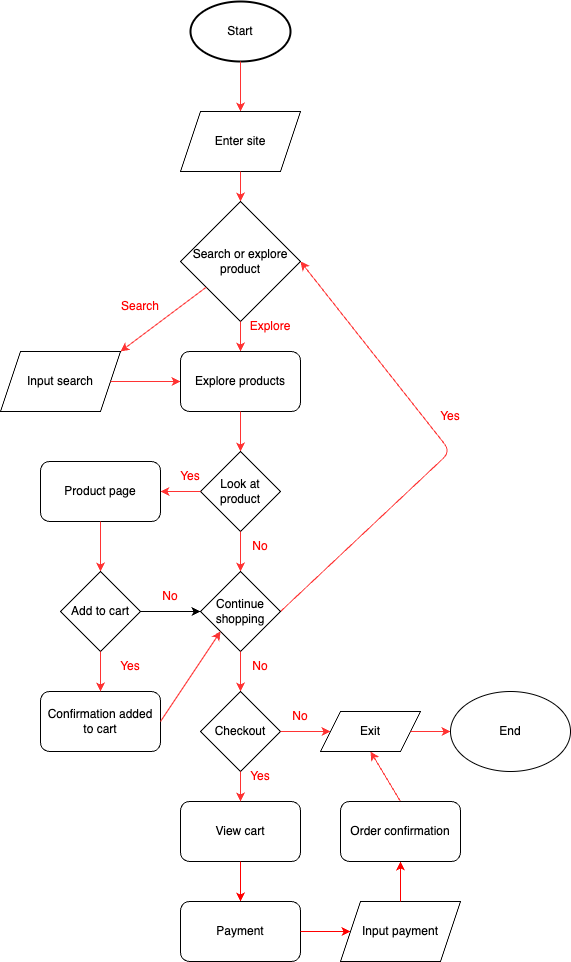

The diagram above was exported from draw.io. Its source (the exported page's mxGraphModel, read from the mxfile embedded in the PNG):
<mxGraphModel dx="1088" dy="873" grid="1" gridSize="10" guides="1" tooltips="1" connect="1" arrows="1" fold="1" page="1" pageScale="1" pageWidth="850" pageHeight="1100" math="0" shadow="0">
  <root>
    <mxCell id="0" />
    <mxCell id="1" parent="0" />
    <mxCell id="190" value="Start" style="strokeWidth=2;html=1;shape=mxgraph.flowchart.start_1;whiteSpace=wrap;" parent="1" vertex="1">
      <mxGeometry x="350" y="30" width="100" height="60" as="geometry" />
    </mxCell>
    <mxCell id="200" style="edgeStyle=none;rounded=1;html=1;exitX=0.5;exitY=0;exitDx=0;exitDy=0;entryX=0.5;entryY=1;entryDx=0;entryDy=0;entryPerimeter=0;startArrow=classic;startFill=1;endArrow=none;endFill=0;fillColor=#FF3333;strokeColor=#FF3333;" parent="1" source="199" target="190" edge="1">
      <mxGeometry relative="1" as="geometry" />
    </mxCell>
    <mxCell id="199" value="Enter site" style="shape=parallelogram;perimeter=parallelogramPerimeter;whiteSpace=wrap;html=1;fixedSize=1;" parent="1" vertex="1">
      <mxGeometry x="340" y="140" width="120" height="60" as="geometry" />
    </mxCell>
    <mxCell id="202" style="edgeStyle=none;rounded=1;html=1;exitX=0.5;exitY=0;exitDx=0;exitDy=0;entryX=0.5;entryY=1;entryDx=0;entryDy=0;startArrow=classic;startFill=1;endArrow=none;endFill=0;fillColor=#FF3333;strokeColor=#FF3333;" parent="1" source="201" target="199" edge="1">
      <mxGeometry relative="1" as="geometry" />
    </mxCell>
    <mxCell id="228" style="edgeStyle=none;rounded=1;html=1;exitX=1;exitY=0.5;exitDx=0;exitDy=0;entryX=1;entryY=0.5;entryDx=0;entryDy=0;startArrow=classic;startFill=1;endArrow=none;endFill=0;fillColor=#FF3333;strokeColor=#FF3333;" parent="1" source="201" target="220" edge="1">
      <mxGeometry relative="1" as="geometry">
        <Array as="points">
          <mxPoint x="610" y="480" />
        </Array>
      </mxGeometry>
    </mxCell>
    <mxCell id="201" value="Search or explore product" style="rhombus;whiteSpace=wrap;html=1;" parent="1" vertex="1">
      <mxGeometry x="340" y="230" width="120" height="120" as="geometry" />
    </mxCell>
    <mxCell id="204" style="edgeStyle=none;rounded=1;html=1;exitX=1;exitY=0;exitDx=0;exitDy=0;startArrow=classic;startFill=1;endArrow=none;endFill=0;fillColor=#FF3333;strokeColor=#FF3333;" parent="1" source="203" target="201" edge="1">
      <mxGeometry relative="1" as="geometry" />
    </mxCell>
    <mxCell id="203" value="Input search" style="shape=parallelogram;perimeter=parallelogramPerimeter;whiteSpace=wrap;html=1;fixedSize=1;" parent="1" vertex="1">
      <mxGeometry x="160" y="380" width="120" height="60" as="geometry" />
    </mxCell>
    <mxCell id="206" style="edgeStyle=none;rounded=1;html=1;exitX=0;exitY=0.5;exitDx=0;exitDy=0;entryX=1;entryY=0.5;entryDx=0;entryDy=0;startArrow=classic;startFill=1;endArrow=none;endFill=0;fillColor=#FF3333;strokeColor=#FF3333;" parent="1" source="205" target="203" edge="1">
      <mxGeometry relative="1" as="geometry" />
    </mxCell>
    <mxCell id="207" style="edgeStyle=none;rounded=1;html=1;exitX=0.5;exitY=0;exitDx=0;exitDy=0;entryX=0.5;entryY=1;entryDx=0;entryDy=0;startArrow=classic;startFill=1;endArrow=none;endFill=0;fillColor=#FF3333;strokeColor=#FF3333;" parent="1" source="205" target="201" edge="1">
      <mxGeometry relative="1" as="geometry" />
    </mxCell>
    <mxCell id="205" value="Explore products" style="rounded=1;whiteSpace=wrap;html=1;" parent="1" vertex="1">
      <mxGeometry x="340" y="380" width="120" height="60" as="geometry" />
    </mxCell>
    <mxCell id="208" value="&lt;font color=&quot;#ff0000&quot;&gt;Search&lt;/font&gt;" style="text;html=1;strokeColor=none;fillColor=none;align=center;verticalAlign=middle;whiteSpace=wrap;rounded=0;" parent="1" vertex="1">
      <mxGeometry x="270" y="320" width="60" height="30" as="geometry" />
    </mxCell>
    <mxCell id="209" value="&lt;font color=&quot;#ff0000&quot;&gt;Explore&lt;/font&gt;" style="text;html=1;strokeColor=none;fillColor=none;align=center;verticalAlign=middle;whiteSpace=wrap;rounded=0;" parent="1" vertex="1">
      <mxGeometry x="400" y="340" width="60" height="30" as="geometry" />
    </mxCell>
    <mxCell id="211" style="edgeStyle=none;rounded=1;html=1;exitX=0.5;exitY=0;exitDx=0;exitDy=0;entryX=0.5;entryY=1;entryDx=0;entryDy=0;startArrow=classic;startFill=1;endArrow=none;endFill=0;fillColor=#FF3333;strokeColor=#FF3333;" parent="1" source="210" target="205" edge="1">
      <mxGeometry relative="1" as="geometry" />
    </mxCell>
    <mxCell id="210" value="Look at product" style="rhombus;whiteSpace=wrap;html=1;" parent="1" vertex="1">
      <mxGeometry x="360" y="480" width="80" height="80" as="geometry" />
    </mxCell>
    <mxCell id="213" style="edgeStyle=none;rounded=1;html=1;exitX=1;exitY=0.5;exitDx=0;exitDy=0;entryX=0;entryY=0.5;entryDx=0;entryDy=0;startArrow=classic;startFill=1;endArrow=none;endFill=0;fillColor=#FF3333;strokeColor=#FF3333;" parent="1" source="212" target="210" edge="1">
      <mxGeometry relative="1" as="geometry" />
    </mxCell>
    <mxCell id="212" value="Product page" style="rounded=1;whiteSpace=wrap;html=1;" parent="1" vertex="1">
      <mxGeometry x="200" y="490" width="120" height="60" as="geometry" />
    </mxCell>
    <mxCell id="215" style="edgeStyle=none;rounded=1;html=1;exitX=0.5;exitY=0;exitDx=0;exitDy=0;entryX=0.5;entryY=1;entryDx=0;entryDy=0;startArrow=classic;startFill=1;endArrow=none;endFill=0;fillColor=#FF3333;strokeColor=#FF3333;" parent="1" source="214" target="212" edge="1">
      <mxGeometry relative="1" as="geometry" />
    </mxCell>
    <mxCell id="214" value="Add to cart" style="rhombus;whiteSpace=wrap;html=1;" parent="1" vertex="1">
      <mxGeometry x="220" y="600" width="80" height="80" as="geometry" />
    </mxCell>
    <mxCell id="216" value="&lt;font color=&quot;#ff0000&quot;&gt;Yes&lt;/font&gt;" style="text;html=1;strokeColor=none;fillColor=none;align=center;verticalAlign=middle;whiteSpace=wrap;rounded=0;" parent="1" vertex="1">
      <mxGeometry x="320" y="490" width="60" height="30" as="geometry" />
    </mxCell>
    <mxCell id="218" style="edgeStyle=none;rounded=1;html=1;exitX=0.5;exitY=0;exitDx=0;exitDy=0;entryX=0.5;entryY=1;entryDx=0;entryDy=0;startArrow=classic;startFill=1;endArrow=none;endFill=0;" parent="1" source="217" target="214" edge="1">
      <mxGeometry relative="1" as="geometry" />
    </mxCell>
    <mxCell id="217" value="Confirmation added to cart" style="rounded=1;whiteSpace=wrap;html=1;" parent="1" vertex="1">
      <mxGeometry x="200" y="720" width="120" height="60" as="geometry" />
    </mxCell>
    <mxCell id="222" style="edgeStyle=none;rounded=1;html=1;exitX=0;exitY=0.5;exitDx=0;exitDy=0;entryX=1;entryY=0.5;entryDx=0;entryDy=0;startArrow=classic;startFill=1;endArrow=none;endFill=0;" parent="1" source="220" target="214" edge="1">
      <mxGeometry relative="1" as="geometry" />
    </mxCell>
    <mxCell id="223" style="edgeStyle=none;rounded=1;html=1;exitX=0.5;exitY=0;exitDx=0;exitDy=0;entryX=0.5;entryY=1;entryDx=0;entryDy=0;startArrow=classic;startFill=1;endArrow=none;endFill=0;fillColor=#FF3333;strokeColor=#FF3333;" parent="1" source="220" target="210" edge="1">
      <mxGeometry relative="1" as="geometry" />
    </mxCell>
    <mxCell id="231" style="edgeStyle=none;rounded=1;html=1;exitX=0;exitY=1;exitDx=0;exitDy=0;entryX=1;entryY=0.5;entryDx=0;entryDy=0;startArrow=classic;startFill=1;endArrow=none;endFill=0;" parent="1" source="220" target="217" edge="1">
      <mxGeometry relative="1" as="geometry" />
    </mxCell>
    <mxCell id="220" value="Continue shopping" style="rhombus;whiteSpace=wrap;html=1;" parent="1" vertex="1">
      <mxGeometry x="360" y="600" width="80" height="80" as="geometry" />
    </mxCell>
    <mxCell id="224" value="&lt;font color=&quot;#ff0000&quot;&gt;Yes&lt;/font&gt;" style="text;html=1;strokeColor=none;fillColor=none;align=center;verticalAlign=middle;whiteSpace=wrap;rounded=0;" parent="1" vertex="1">
      <mxGeometry x="260" y="680" width="60" height="30" as="geometry" />
    </mxCell>
    <mxCell id="225" value="&lt;font color=&quot;#ff0000&quot;&gt;No&lt;/font&gt;" style="text;html=1;strokeColor=none;fillColor=none;align=center;verticalAlign=middle;whiteSpace=wrap;rounded=0;" parent="1" vertex="1">
      <mxGeometry x="300" y="610" width="60" height="30" as="geometry" />
    </mxCell>
    <mxCell id="226" value="&lt;font color=&quot;#ff0000&quot;&gt;No&lt;/font&gt;" style="text;html=1;strokeColor=none;fillColor=none;align=center;verticalAlign=middle;whiteSpace=wrap;rounded=0;" parent="1" vertex="1">
      <mxGeometry x="390" y="560" width="60" height="30" as="geometry" />
    </mxCell>
    <mxCell id="229" value="&lt;font color=&quot;#ff0000&quot;&gt;Yes&lt;/font&gt;" style="text;html=1;strokeColor=none;fillColor=none;align=center;verticalAlign=middle;whiteSpace=wrap;rounded=0;" parent="1" vertex="1">
      <mxGeometry x="580" y="430" width="60" height="30" as="geometry" />
    </mxCell>
    <mxCell id="233" style="edgeStyle=none;rounded=1;html=1;exitX=0.5;exitY=0;exitDx=0;exitDy=0;entryX=0.5;entryY=1;entryDx=0;entryDy=0;startArrow=classic;startFill=1;endArrow=none;endFill=0;fillColor=#FF3333;strokeColor=#FF3333;" parent="1" source="232" target="220" edge="1">
      <mxGeometry relative="1" as="geometry" />
    </mxCell>
    <mxCell id="232" value="Checkout" style="rhombus;whiteSpace=wrap;html=1;" parent="1" vertex="1">
      <mxGeometry x="360" y="720" width="80" height="80" as="geometry" />
    </mxCell>
    <mxCell id="234" value="&lt;font color=&quot;#ff0000&quot;&gt;No&lt;/font&gt;" style="text;html=1;strokeColor=none;fillColor=none;align=center;verticalAlign=middle;whiteSpace=wrap;rounded=0;" parent="1" vertex="1">
      <mxGeometry x="390" y="680" width="60" height="30" as="geometry" />
    </mxCell>
    <mxCell id="236" style="edgeStyle=none;rounded=1;html=1;exitX=0;exitY=0.5;exitDx=0;exitDy=0;entryX=1;entryY=0.5;entryDx=0;entryDy=0;startArrow=classic;startFill=1;endArrow=none;endFill=0;fillColor=#FF3333;strokeColor=#FF3333;" parent="1" source="235" target="232" edge="1">
      <mxGeometry relative="1" as="geometry" />
    </mxCell>
    <mxCell id="249" style="edgeStyle=none;rounded=1;html=1;exitX=0.5;exitY=1;exitDx=0;exitDy=0;entryX=0.5;entryY=0;entryDx=0;entryDy=0;startArrow=classic;startFill=1;endArrow=none;endFill=0;fillColor=#FF3333;strokeColor=#FF3333;" parent="1" source="235" target="247" edge="1">
      <mxGeometry relative="1" as="geometry" />
    </mxCell>
    <mxCell id="235" value="Exit" style="shape=parallelogram;perimeter=parallelogramPerimeter;whiteSpace=wrap;html=1;fixedSize=1;" parent="1" vertex="1">
      <mxGeometry x="480" y="740" width="100" height="40" as="geometry" />
    </mxCell>
    <mxCell id="238" style="edgeStyle=none;rounded=1;html=1;exitX=0;exitY=0.5;exitDx=0;exitDy=0;entryX=1;entryY=0.5;entryDx=0;entryDy=0;startArrow=classic;startFill=1;endArrow=none;endFill=0;fillColor=#FF3333;strokeColor=#FF3333;" parent="1" source="237" target="235" edge="1">
      <mxGeometry relative="1" as="geometry" />
    </mxCell>
    <mxCell id="237" value="End" style="ellipse;whiteSpace=wrap;html=1;" parent="1" vertex="1">
      <mxGeometry x="610" y="720" width="120" height="80" as="geometry" />
    </mxCell>
    <mxCell id="239" value="&lt;font color=&quot;#ff0000&quot;&gt;No&lt;/font&gt;" style="text;html=1;strokeColor=none;fillColor=none;align=center;verticalAlign=middle;whiteSpace=wrap;rounded=0;" parent="1" vertex="1">
      <mxGeometry x="430" y="730" width="60" height="30" as="geometry" />
    </mxCell>
    <mxCell id="241" style="edgeStyle=none;rounded=1;html=1;exitX=0.5;exitY=0;exitDx=0;exitDy=0;entryX=0.5;entryY=1;entryDx=0;entryDy=0;startArrow=classic;startFill=1;endArrow=none;endFill=0;" parent="1" source="240" target="232" edge="1">
      <mxGeometry relative="1" as="geometry" />
    </mxCell>
    <mxCell id="240" value="View cart" style="rounded=1;whiteSpace=wrap;html=1;" parent="1" vertex="1">
      <mxGeometry x="340" y="830" width="120" height="60" as="geometry" />
    </mxCell>
    <mxCell id="242" value="&lt;font color=&quot;#ff0000&quot;&gt;Yes&lt;/font&gt;" style="text;html=1;strokeColor=none;fillColor=none;align=center;verticalAlign=middle;whiteSpace=wrap;rounded=0;" parent="1" vertex="1">
      <mxGeometry x="390" y="790" width="60" height="30" as="geometry" />
    </mxCell>
    <mxCell id="244" style="edgeStyle=none;rounded=1;html=1;exitX=0.5;exitY=0;exitDx=0;exitDy=0;entryX=0.5;entryY=1;entryDx=0;entryDy=0;startArrow=classic;startFill=1;endArrow=none;endFill=0;strokeColor=#FF0000;" parent="1" source="243" target="240" edge="1">
      <mxGeometry relative="1" as="geometry" />
    </mxCell>
    <mxCell id="243" value="Payment" style="rounded=1;whiteSpace=wrap;html=1;" parent="1" vertex="1">
      <mxGeometry x="340" y="930" width="120" height="60" as="geometry" />
    </mxCell>
    <mxCell id="246" style="edgeStyle=none;rounded=1;html=1;exitX=0;exitY=0.5;exitDx=0;exitDy=0;entryX=1;entryY=0.5;entryDx=0;entryDy=0;startArrow=classic;startFill=1;endArrow=none;endFill=0;strokeColor=#FF0000;" parent="1" source="245" target="243" edge="1">
      <mxGeometry relative="1" as="geometry" />
    </mxCell>
    <mxCell id="245" value="Input payment" style="shape=parallelogram;perimeter=parallelogramPerimeter;whiteSpace=wrap;html=1;fixedSize=1;" parent="1" vertex="1">
      <mxGeometry x="500" y="930" width="120" height="60" as="geometry" />
    </mxCell>
    <mxCell id="248" style="edgeStyle=none;rounded=1;html=1;exitX=0.5;exitY=1;exitDx=0;exitDy=0;entryX=0.5;entryY=0;entryDx=0;entryDy=0;startArrow=classic;startFill=1;endArrow=none;endFill=0;strokeColor=#FF0000;" parent="1" source="247" target="245" edge="1">
      <mxGeometry relative="1" as="geometry" />
    </mxCell>
    <mxCell id="247" value="Order confirmation" style="rounded=1;whiteSpace=wrap;html=1;" parent="1" vertex="1">
      <mxGeometry x="500" y="830" width="120" height="60" as="geometry" />
    </mxCell>
    <mxCell id="252" style="edgeStyle=none;rounded=1;html=1;exitX=0.5;exitY=0;exitDx=0;exitDy=0;entryX=0.5;entryY=1;entryDx=0;entryDy=0;startArrow=classic;startFill=1;endArrow=none;endFill=0;fillColor=#FF3333;strokeColor=#FF3333;" parent="1" edge="1">
      <mxGeometry relative="1" as="geometry">
        <mxPoint x="260.0000000000001" y="720" as="sourcePoint" />
        <mxPoint x="260.0000000000001" y="680" as="targetPoint" />
      </mxGeometry>
    </mxCell>
    <mxCell id="253" style="edgeStyle=none;rounded=1;html=1;exitX=0;exitY=1;exitDx=0;exitDy=0;entryX=1;entryY=0.5;entryDx=0;entryDy=0;startArrow=classic;startFill=1;endArrow=none;endFill=0;fillColor=#FF3333;strokeColor=#FF3333;" parent="1" edge="1">
      <mxGeometry relative="1" as="geometry">
        <mxPoint x="379.9999999999999" y="660" as="sourcePoint" />
        <mxPoint x="320.0000000000001" y="750" as="targetPoint" />
      </mxGeometry>
    </mxCell>
    <mxCell id="254" style="edgeStyle=none;rounded=1;html=1;exitX=0.5;exitY=0;exitDx=0;exitDy=0;entryX=0.5;entryY=1;entryDx=0;entryDy=0;startArrow=classic;startFill=1;endArrow=none;endFill=0;fillColor=#FF3333;strokeColor=#FF3333;" parent="1" edge="1">
      <mxGeometry relative="1" as="geometry">
        <mxPoint x="399.9999999999999" y="830" as="sourcePoint" />
        <mxPoint x="399.9999999999999" y="800" as="targetPoint" />
      </mxGeometry>
    </mxCell>
  </root>
</mxGraphModel>